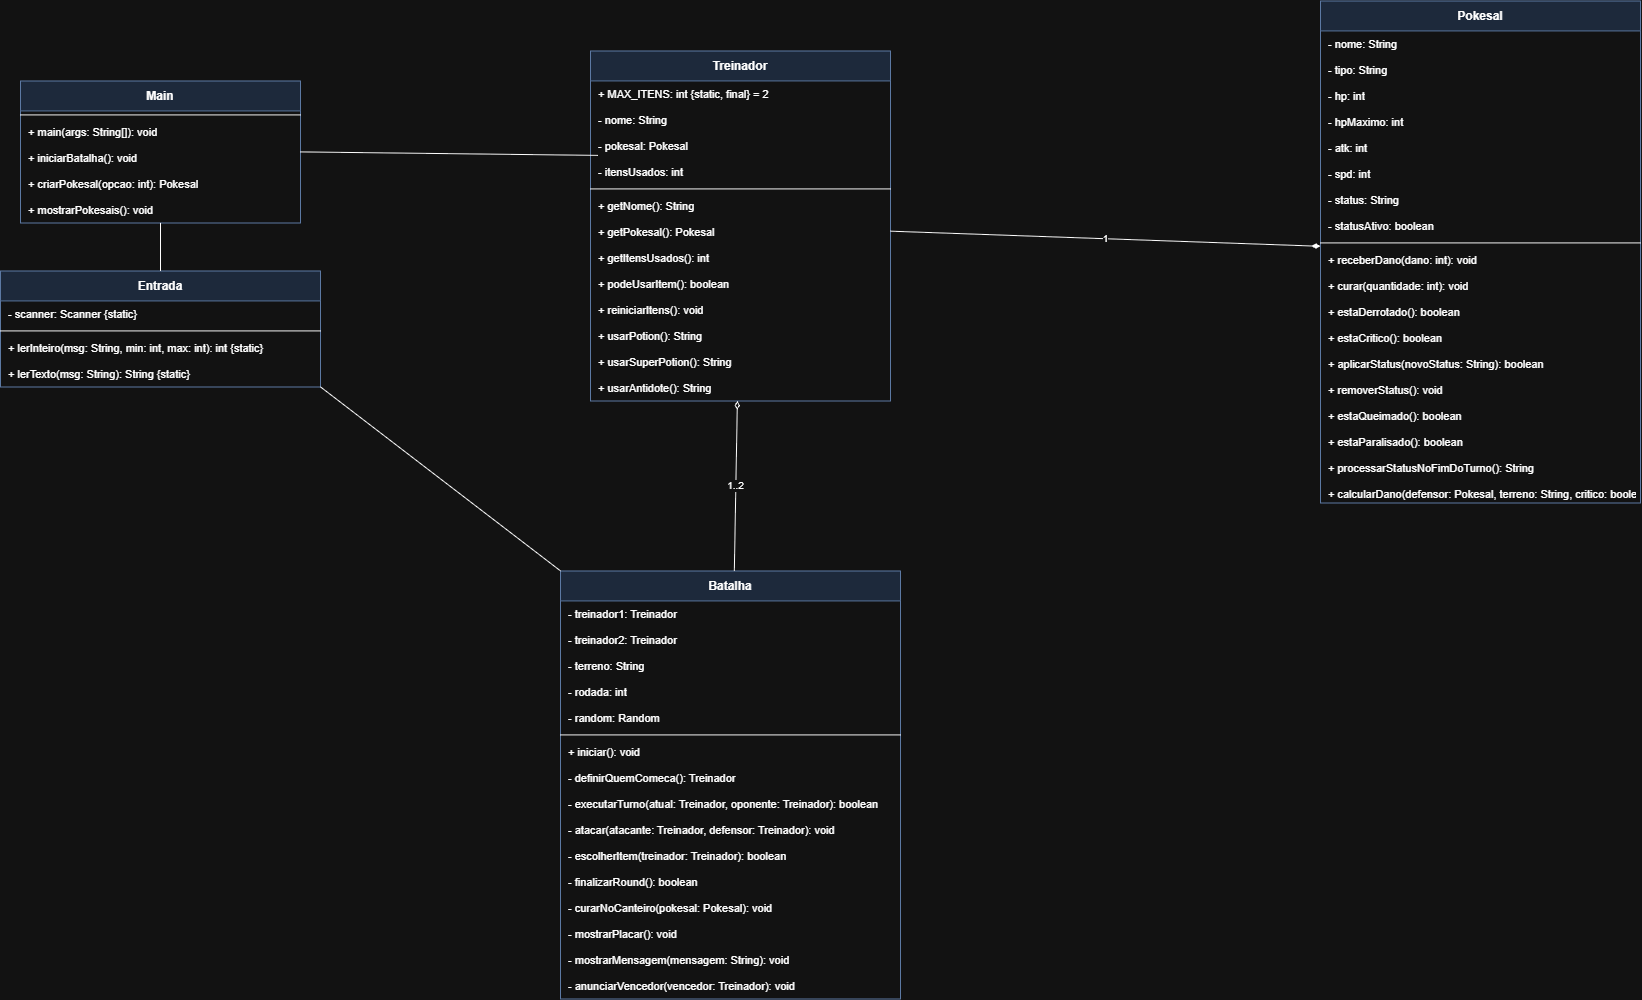

The diagram above was exported from draw.io. Its source (the exported page's mxGraphModel, read from the mxfile embedded in the PNG):
<mxGraphModel dx="3957" dy="2638" grid="1" gridSize="10" guides="1" tooltips="1" connect="1" arrows="1" fold="1" page="1" pageScale="1" pageWidth="1600" pageHeight="1400" math="0" shadow="0">
  <root>
    <mxCell id="0" />
    <mxCell id="1" parent="0" />
    <mxCell id="cls_entrada" parent="1" style="swimlane;fontStyle=1;align=center;verticalAlign=middle;childLayout=stackLayout;horizontal=1;startSize=30;horizontalStack=0;resizeParent=0;resizeParentMax=0;collapsible=0;marginBottom=0;swimlaneFillColor=#ffffff;fillColor=#dae8fc;strokeColor=#6c8ebf;" value="Entrada" vertex="1">
      <mxGeometry height="116" width="320" x="-180" y="150" as="geometry" />
    </mxCell>
    <mxCell id="cls_entrada_a_7f589ada" parent="cls_entrada" style="text;align=left;verticalAlign=middle;spacingLeft=6;spacingRight=4;overflow=hidden;rotatable=0;points=[[0,0.5],[1,0.5]];portConstraint=eastwest;fontSize=11;" value="- scanner: Scanner {static}" vertex="1">
      <mxGeometry height="26" width="320" y="30" as="geometry" />
    </mxCell>
    <mxCell id="cls_entrada_sep" parent="cls_entrada" style="line;strokeWidth=1;fillColor=none;align=left;verticalAlign=middle;spacingTop=-1;spacingLeft=3;spacingRight=3;rotatable=0;labelPosition=right;points=[[0,0.5],[1,0.5]];portConstraint=eastwest;" value="" vertex="1">
      <mxGeometry height="8" width="320" y="56" as="geometry" />
    </mxCell>
    <mxCell id="cls_entrada_m_bcbed9fa" parent="cls_entrada" style="text;align=left;verticalAlign=middle;spacingLeft=6;spacingRight=4;overflow=hidden;rotatable=0;points=[[0,0.5],[1,0.5]];portConstraint=eastwest;fontSize=11;" value="+ lerInteiro(msg: String, min: int, max: int): int {static}" vertex="1">
      <mxGeometry height="26" width="320" y="64" as="geometry" />
    </mxCell>
    <mxCell id="cls_entrada_m_a97e2a55" parent="cls_entrada" style="text;align=left;verticalAlign=middle;spacingLeft=6;spacingRight=4;overflow=hidden;rotatable=0;points=[[0,0.5],[1,0.5]];portConstraint=eastwest;fontSize=11;" value="+ lerTexto(msg: String): String {static}" vertex="1">
      <mxGeometry height="26" width="320" y="90" as="geometry" />
    </mxCell>
    <mxCell id="cls_pokesal" parent="1" style="swimlane;fontStyle=1;align=center;verticalAlign=middle;childLayout=stackLayout;horizontal=1;startSize=30;horizontalStack=0;resizeParent=0;resizeParentMax=0;collapsible=0;marginBottom=0;swimlaneFillColor=#ffffff;fillColor=#dae8fc;strokeColor=#6c8ebf;" value="Pokesal" vertex="1">
      <mxGeometry height="502" width="320" x="1140" y="-120" as="geometry" />
    </mxCell>
    <mxCell id="cls_pokesal_a_eb39c2da" parent="cls_pokesal" style="text;align=left;verticalAlign=middle;spacingLeft=6;spacingRight=4;overflow=hidden;rotatable=0;points=[[0,0.5],[1,0.5]];portConstraint=eastwest;fontSize=11;" value="- nome: String" vertex="1">
      <mxGeometry height="26" width="320" y="30" as="geometry" />
    </mxCell>
    <mxCell id="cls_pokesal_a_bd6497bb" parent="cls_pokesal" style="text;align=left;verticalAlign=middle;spacingLeft=6;spacingRight=4;overflow=hidden;rotatable=0;points=[[0,0.5],[1,0.5]];portConstraint=eastwest;fontSize=11;" value="- tipo: String" vertex="1">
      <mxGeometry height="26" width="320" y="56" as="geometry" />
    </mxCell>
    <mxCell id="cls_pokesal_a_7b400d89" parent="cls_pokesal" style="text;align=left;verticalAlign=middle;spacingLeft=6;spacingRight=4;overflow=hidden;rotatable=0;points=[[0,0.5],[1,0.5]];portConstraint=eastwest;fontSize=11;" value="- hp: int" vertex="1">
      <mxGeometry height="26" width="320" y="82" as="geometry" />
    </mxCell>
    <mxCell id="cls_pokesal_a_017a248c" parent="cls_pokesal" style="text;align=left;verticalAlign=middle;spacingLeft=6;spacingRight=4;overflow=hidden;rotatable=0;points=[[0,0.5],[1,0.5]];portConstraint=eastwest;fontSize=11;" value="- hpMaximo: int" vertex="1">
      <mxGeometry height="26" width="320" y="108" as="geometry" />
    </mxCell>
    <mxCell id="cls_pokesal_a_5d846ba4" parent="cls_pokesal" style="text;align=left;verticalAlign=middle;spacingLeft=6;spacingRight=4;overflow=hidden;rotatable=0;points=[[0,0.5],[1,0.5]];portConstraint=eastwest;fontSize=11;" value="- atk: int" vertex="1">
      <mxGeometry height="26" width="320" y="134" as="geometry" />
    </mxCell>
    <mxCell id="cls_pokesal_a_3fef6bf6" parent="cls_pokesal" style="text;align=left;verticalAlign=middle;spacingLeft=6;spacingRight=4;overflow=hidden;rotatable=0;points=[[0,0.5],[1,0.5]];portConstraint=eastwest;fontSize=11;" value="- spd: int" vertex="1">
      <mxGeometry height="26" width="320" y="160" as="geometry" />
    </mxCell>
    <mxCell id="cls_pokesal_a_e068c91c" parent="cls_pokesal" style="text;align=left;verticalAlign=middle;spacingLeft=6;spacingRight=4;overflow=hidden;rotatable=0;points=[[0,0.5],[1,0.5]];portConstraint=eastwest;fontSize=11;" value="- status: String" vertex="1">
      <mxGeometry height="26" width="320" y="186" as="geometry" />
    </mxCell>
    <mxCell id="cls_pokesal_a_c16163f8" parent="cls_pokesal" style="text;align=left;verticalAlign=middle;spacingLeft=6;spacingRight=4;overflow=hidden;rotatable=0;points=[[0,0.5],[1,0.5]];portConstraint=eastwest;fontSize=11;" value="- statusAtivo: boolean" vertex="1">
      <mxGeometry height="26" width="320" y="212" as="geometry" />
    </mxCell>
    <mxCell id="cls_pokesal_sep" parent="cls_pokesal" style="line;strokeWidth=1;fillColor=none;align=left;verticalAlign=middle;spacingTop=-1;spacingLeft=3;spacingRight=3;rotatable=0;labelPosition=right;points=[[0,0.5],[1,0.5]];portConstraint=eastwest;" value="" vertex="1">
      <mxGeometry height="8" width="320" y="238" as="geometry" />
    </mxCell>
    <mxCell id="cls_pokesal_m_814278d7" parent="cls_pokesal" style="text;align=left;verticalAlign=middle;spacingLeft=6;spacingRight=4;overflow=hidden;rotatable=0;points=[[0,0.5],[1,0.5]];portConstraint=eastwest;fontSize=11;" value="+ receberDano(dano: int): void" vertex="1">
      <mxGeometry height="26" width="320" y="246" as="geometry" />
    </mxCell>
    <mxCell id="cls_pokesal_m_2fe3ed5b" parent="cls_pokesal" style="text;align=left;verticalAlign=middle;spacingLeft=6;spacingRight=4;overflow=hidden;rotatable=0;points=[[0,0.5],[1,0.5]];portConstraint=eastwest;fontSize=11;" value="+ curar(quantidade: int): void" vertex="1">
      <mxGeometry height="26" width="320" y="272" as="geometry" />
    </mxCell>
    <mxCell id="cls_pokesal_m_03351b61" parent="cls_pokesal" style="text;align=left;verticalAlign=middle;spacingLeft=6;spacingRight=4;overflow=hidden;rotatable=0;points=[[0,0.5],[1,0.5]];portConstraint=eastwest;fontSize=11;" value="+ estaDerrotado(): boolean" vertex="1">
      <mxGeometry height="26" width="320" y="298" as="geometry" />
    </mxCell>
    <mxCell id="cls_pokesal_m_cd75c947" parent="cls_pokesal" style="text;align=left;verticalAlign=middle;spacingLeft=6;spacingRight=4;overflow=hidden;rotatable=0;points=[[0,0.5],[1,0.5]];portConstraint=eastwest;fontSize=11;" value="+ estaCritico(): boolean" vertex="1">
      <mxGeometry height="26" width="320" y="324" as="geometry" />
    </mxCell>
    <mxCell id="cls_pokesal_m_20542f09" parent="cls_pokesal" style="text;align=left;verticalAlign=middle;spacingLeft=6;spacingRight=4;overflow=hidden;rotatable=0;points=[[0,0.5],[1,0.5]];portConstraint=eastwest;fontSize=11;" value="+ aplicarStatus(novoStatus: String): boolean" vertex="1">
      <mxGeometry height="26" width="320" y="350" as="geometry" />
    </mxCell>
    <mxCell id="cls_pokesal_m_0a5617ca" parent="cls_pokesal" style="text;align=left;verticalAlign=middle;spacingLeft=6;spacingRight=4;overflow=hidden;rotatable=0;points=[[0,0.5],[1,0.5]];portConstraint=eastwest;fontSize=11;" value="+ removerStatus(): void" vertex="1">
      <mxGeometry height="26" width="320" y="376" as="geometry" />
    </mxCell>
    <mxCell id="cls_pokesal_m_3fd5b700" parent="cls_pokesal" style="text;align=left;verticalAlign=middle;spacingLeft=6;spacingRight=4;overflow=hidden;rotatable=0;points=[[0,0.5],[1,0.5]];portConstraint=eastwest;fontSize=11;" value="+ estaQueimado(): boolean" vertex="1">
      <mxGeometry height="26" width="320" y="402" as="geometry" />
    </mxCell>
    <mxCell id="cls_pokesal_m_ecb40e29" parent="cls_pokesal" style="text;align=left;verticalAlign=middle;spacingLeft=6;spacingRight=4;overflow=hidden;rotatable=0;points=[[0,0.5],[1,0.5]];portConstraint=eastwest;fontSize=11;" value="+ estaParalisado(): boolean" vertex="1">
      <mxGeometry height="26" width="320" y="428" as="geometry" />
    </mxCell>
    <mxCell id="cls_pokesal_m_45fc9629" parent="cls_pokesal" style="text;align=left;verticalAlign=middle;spacingLeft=6;spacingRight=4;overflow=hidden;rotatable=0;points=[[0,0.5],[1,0.5]];portConstraint=eastwest;fontSize=11;" value="+ processarStatusNoFimDoTurno(): String" vertex="1">
      <mxGeometry height="26" width="320" y="454" as="geometry" />
    </mxCell>
    <mxCell id="cls_pokesal_m_7901a02e" parent="cls_pokesal" style="text;align=left;verticalAlign=middle;spacingLeft=6;spacingRight=4;overflow=hidden;rotatable=0;points=[[0,0.5],[1,0.5]];portConstraint=eastwest;fontSize=11;" value="+ calcularDano(defensor: Pokesal, terreno: String, critico: boolean): double" vertex="1">
      <mxGeometry height="26" width="320" y="480" as="geometry" />
    </mxCell>
    <mxCell id="cls_treinador" parent="1" style="swimlane;fontStyle=1;align=center;verticalAlign=middle;childLayout=stackLayout;horizontal=1;startSize=30;horizontalStack=0;resizeParent=0;resizeParentMax=0;collapsible=0;marginBottom=0;swimlaneFillColor=#ffffff;fillColor=#dae8fc;strokeColor=#6c8ebf;" value="Treinador" vertex="1">
      <mxGeometry height="350" width="300" x="410" y="-70" as="geometry" />
    </mxCell>
    <mxCell id="cls_treinador_a_23b738b5" parent="cls_treinador" style="text;align=left;verticalAlign=middle;spacingLeft=6;spacingRight=4;overflow=hidden;rotatable=0;points=[[0,0.5],[1,0.5]];portConstraint=eastwest;fontSize=11;" value="+ MAX_ITENS: int {static, final} = 2" vertex="1">
      <mxGeometry height="26" width="300" y="30" as="geometry" />
    </mxCell>
    <mxCell id="cls_treinador_a_2ad32dc8" parent="cls_treinador" style="text;align=left;verticalAlign=middle;spacingLeft=6;spacingRight=4;overflow=hidden;rotatable=0;points=[[0,0.5],[1,0.5]];portConstraint=eastwest;fontSize=11;" value="- nome: String" vertex="1">
      <mxGeometry height="26" width="300" y="56" as="geometry" />
    </mxCell>
    <mxCell id="cls_treinador_a_830b0537" parent="cls_treinador" style="text;align=left;verticalAlign=middle;spacingLeft=6;spacingRight=4;overflow=hidden;rotatable=0;points=[[0,0.5],[1,0.5]];portConstraint=eastwest;fontSize=11;" value="- pokesal: Pokesal" vertex="1">
      <mxGeometry height="26" width="300" y="82" as="geometry" />
    </mxCell>
    <mxCell id="cls_treinador_a_a0c00bf3" parent="cls_treinador" style="text;align=left;verticalAlign=middle;spacingLeft=6;spacingRight=4;overflow=hidden;rotatable=0;points=[[0,0.5],[1,0.5]];portConstraint=eastwest;fontSize=11;" value="- itensUsados: int" vertex="1">
      <mxGeometry height="26" width="300" y="108" as="geometry" />
    </mxCell>
    <mxCell id="cls_treinador_sep" parent="cls_treinador" style="line;strokeWidth=1;fillColor=none;align=left;verticalAlign=middle;spacingTop=-1;spacingLeft=3;spacingRight=3;rotatable=0;labelPosition=right;points=[[0,0.5],[1,0.5]];portConstraint=eastwest;" value="" vertex="1">
      <mxGeometry height="8" width="300" y="134" as="geometry" />
    </mxCell>
    <mxCell id="cls_treinador_m_a89dc62c" parent="cls_treinador" style="text;align=left;verticalAlign=middle;spacingLeft=6;spacingRight=4;overflow=hidden;rotatable=0;points=[[0,0.5],[1,0.5]];portConstraint=eastwest;fontSize=11;" value="+ getNome(): String" vertex="1">
      <mxGeometry height="26" width="300" y="142" as="geometry" />
    </mxCell>
    <mxCell id="cls_treinador_m_a0410a61" parent="cls_treinador" style="text;align=left;verticalAlign=middle;spacingLeft=6;spacingRight=4;overflow=hidden;rotatable=0;points=[[0,0.5],[1,0.5]];portConstraint=eastwest;fontSize=11;" value="+ getPokesal(): Pokesal" vertex="1">
      <mxGeometry height="26" width="300" y="168" as="geometry" />
    </mxCell>
    <mxCell id="cls_treinador_m_f07d1036" parent="cls_treinador" style="text;align=left;verticalAlign=middle;spacingLeft=6;spacingRight=4;overflow=hidden;rotatable=0;points=[[0,0.5],[1,0.5]];portConstraint=eastwest;fontSize=11;" value="+ getItensUsados(): int" vertex="1">
      <mxGeometry height="26" width="300" y="194" as="geometry" />
    </mxCell>
    <mxCell id="cls_treinador_m_0e9d3c2a" parent="cls_treinador" style="text;align=left;verticalAlign=middle;spacingLeft=6;spacingRight=4;overflow=hidden;rotatable=0;points=[[0,0.5],[1,0.5]];portConstraint=eastwest;fontSize=11;" value="+ podeUsarItem(): boolean" vertex="1">
      <mxGeometry height="26" width="300" y="220" as="geometry" />
    </mxCell>
    <mxCell id="cls_treinador_m_2cf28285" parent="cls_treinador" style="text;align=left;verticalAlign=middle;spacingLeft=6;spacingRight=4;overflow=hidden;rotatable=0;points=[[0,0.5],[1,0.5]];portConstraint=eastwest;fontSize=11;" value="+ reiniciarItens(): void" vertex="1">
      <mxGeometry height="26" width="300" y="246" as="geometry" />
    </mxCell>
    <mxCell id="cls_treinador_m_6a4115d8" parent="cls_treinador" style="text;align=left;verticalAlign=middle;spacingLeft=6;spacingRight=4;overflow=hidden;rotatable=0;points=[[0,0.5],[1,0.5]];portConstraint=eastwest;fontSize=11;" value="+ usarPotion(): String" vertex="1">
      <mxGeometry height="26" width="300" y="272" as="geometry" />
    </mxCell>
    <mxCell id="cls_treinador_m_bb8edcde" parent="cls_treinador" style="text;align=left;verticalAlign=middle;spacingLeft=6;spacingRight=4;overflow=hidden;rotatable=0;points=[[0,0.5],[1,0.5]];portConstraint=eastwest;fontSize=11;" value="+ usarSuperPotion(): String" vertex="1">
      <mxGeometry height="26" width="300" y="298" as="geometry" />
    </mxCell>
    <mxCell id="cls_treinador_m_c762a0fa" parent="cls_treinador" style="text;align=left;verticalAlign=middle;spacingLeft=6;spacingRight=4;overflow=hidden;rotatable=0;points=[[0,0.5],[1,0.5]];portConstraint=eastwest;fontSize=11;" value="+ usarAntidote(): String" vertex="1">
      <mxGeometry height="26" width="300" y="324" as="geometry" />
    </mxCell>
    <mxCell id="cls_batalha" parent="1" style="swimlane;fontStyle=1;align=center;verticalAlign=middle;childLayout=stackLayout;horizontal=1;startSize=30;horizontalStack=0;resizeParent=0;resizeParentMax=0;collapsible=0;marginBottom=0;swimlaneFillColor=#ffffff;fillColor=#dae8fc;strokeColor=#6c8ebf;" value="Batalha" vertex="1">
      <mxGeometry height="428" width="340" x="380" y="450" as="geometry" />
    </mxCell>
    <mxCell id="cls_batalha_a_76ba7731" parent="cls_batalha" style="text;align=left;verticalAlign=middle;spacingLeft=6;spacingRight=4;overflow=hidden;rotatable=0;points=[[0,0.5],[1,0.5]];portConstraint=eastwest;fontSize=11;" value="- treinador1: Treinador" vertex="1">
      <mxGeometry height="26" width="340" y="30" as="geometry" />
    </mxCell>
    <mxCell id="cls_batalha_a_b1951821" parent="cls_batalha" style="text;align=left;verticalAlign=middle;spacingLeft=6;spacingRight=4;overflow=hidden;rotatable=0;points=[[0,0.5],[1,0.5]];portConstraint=eastwest;fontSize=11;" value="- treinador2: Treinador" vertex="1">
      <mxGeometry height="26" width="340" y="56" as="geometry" />
    </mxCell>
    <mxCell id="cls_batalha_a_cf99bb38" parent="cls_batalha" style="text;align=left;verticalAlign=middle;spacingLeft=6;spacingRight=4;overflow=hidden;rotatable=0;points=[[0,0.5],[1,0.5]];portConstraint=eastwest;fontSize=11;" value="- terreno: String" vertex="1">
      <mxGeometry height="26" width="340" y="82" as="geometry" />
    </mxCell>
    <mxCell id="cls_batalha_a_c1f0dd3c" parent="cls_batalha" style="text;align=left;verticalAlign=middle;spacingLeft=6;spacingRight=4;overflow=hidden;rotatable=0;points=[[0,0.5],[1,0.5]];portConstraint=eastwest;fontSize=11;" value="- rodada: int" vertex="1">
      <mxGeometry height="26" width="340" y="108" as="geometry" />
    </mxCell>
    <mxCell id="cls_batalha_a_1aa3d4fe" parent="cls_batalha" style="text;align=left;verticalAlign=middle;spacingLeft=6;spacingRight=4;overflow=hidden;rotatable=0;points=[[0,0.5],[1,0.5]];portConstraint=eastwest;fontSize=11;" value="- random: Random" vertex="1">
      <mxGeometry height="26" width="340" y="134" as="geometry" />
    </mxCell>
    <mxCell id="cls_batalha_sep" parent="cls_batalha" style="line;strokeWidth=1;fillColor=none;align=left;verticalAlign=middle;spacingTop=-1;spacingLeft=3;spacingRight=3;rotatable=0;labelPosition=right;points=[[0,0.5],[1,0.5]];portConstraint=eastwest;" value="" vertex="1">
      <mxGeometry height="8" width="340" y="160" as="geometry" />
    </mxCell>
    <mxCell id="cls_batalha_m_bc79f341" parent="cls_batalha" style="text;align=left;verticalAlign=middle;spacingLeft=6;spacingRight=4;overflow=hidden;rotatable=0;points=[[0,0.5],[1,0.5]];portConstraint=eastwest;fontSize=11;" value="+ iniciar(): void" vertex="1">
      <mxGeometry height="26" width="340" y="168" as="geometry" />
    </mxCell>
    <mxCell id="cls_batalha_m_4bb74579" parent="cls_batalha" style="text;align=left;verticalAlign=middle;spacingLeft=6;spacingRight=4;overflow=hidden;rotatable=0;points=[[0,0.5],[1,0.5]];portConstraint=eastwest;fontSize=11;" value="- definirQuemComeca(): Treinador" vertex="1">
      <mxGeometry height="26" width="340" y="194" as="geometry" />
    </mxCell>
    <mxCell id="cls_batalha_m_0c2acf56" parent="cls_batalha" style="text;align=left;verticalAlign=middle;spacingLeft=6;spacingRight=4;overflow=hidden;rotatable=0;points=[[0,0.5],[1,0.5]];portConstraint=eastwest;fontSize=11;" value="- executarTurno(atual: Treinador, oponente: Treinador): boolean" vertex="1">
      <mxGeometry height="26" width="340" y="220" as="geometry" />
    </mxCell>
    <mxCell id="cls_batalha_m_081023db" parent="cls_batalha" style="text;align=left;verticalAlign=middle;spacingLeft=6;spacingRight=4;overflow=hidden;rotatable=0;points=[[0,0.5],[1,0.5]];portConstraint=eastwest;fontSize=11;" value="- atacar(atacante: Treinador, defensor: Treinador): void" vertex="1">
      <mxGeometry height="26" width="340" y="246" as="geometry" />
    </mxCell>
    <mxCell id="cls_batalha_m_926a43c5" parent="cls_batalha" style="text;align=left;verticalAlign=middle;spacingLeft=6;spacingRight=4;overflow=hidden;rotatable=0;points=[[0,0.5],[1,0.5]];portConstraint=eastwest;fontSize=11;" value="- escolherItem(treinador: Treinador): boolean" vertex="1">
      <mxGeometry height="26" width="340" y="272" as="geometry" />
    </mxCell>
    <mxCell id="cls_batalha_m_11b95f26" parent="cls_batalha" style="text;align=left;verticalAlign=middle;spacingLeft=6;spacingRight=4;overflow=hidden;rotatable=0;points=[[0,0.5],[1,0.5]];portConstraint=eastwest;fontSize=11;" value="- finalizarRound(): boolean" vertex="1">
      <mxGeometry height="26" width="340" y="298" as="geometry" />
    </mxCell>
    <mxCell id="cls_batalha_m_e27bc885" parent="cls_batalha" style="text;align=left;verticalAlign=middle;spacingLeft=6;spacingRight=4;overflow=hidden;rotatable=0;points=[[0,0.5],[1,0.5]];portConstraint=eastwest;fontSize=11;" value="- curarNoCanteiro(pokesal: Pokesal): void" vertex="1">
      <mxGeometry height="26" width="340" y="324" as="geometry" />
    </mxCell>
    <mxCell id="cls_batalha_m_9b17745e" parent="cls_batalha" style="text;align=left;verticalAlign=middle;spacingLeft=6;spacingRight=4;overflow=hidden;rotatable=0;points=[[0,0.5],[1,0.5]];portConstraint=eastwest;fontSize=11;" value="- mostrarPlacar(): void" vertex="1">
      <mxGeometry height="26" width="340" y="350" as="geometry" />
    </mxCell>
    <mxCell id="cls_batalha_m_d781b4d4" parent="cls_batalha" style="text;align=left;verticalAlign=middle;spacingLeft=6;spacingRight=4;overflow=hidden;rotatable=0;points=[[0,0.5],[1,0.5]];portConstraint=eastwest;fontSize=11;" value="- mostrarMensagem(mensagem: String): void" vertex="1">
      <mxGeometry height="26" width="340" y="376" as="geometry" />
    </mxCell>
    <mxCell id="cls_batalha_m_b952e412" parent="cls_batalha" style="text;align=left;verticalAlign=middle;spacingLeft=6;spacingRight=4;overflow=hidden;rotatable=0;points=[[0,0.5],[1,0.5]];portConstraint=eastwest;fontSize=11;" value="- anunciarVencedor(vencedor: Treinador): void" vertex="1">
      <mxGeometry height="26" width="340" y="402" as="geometry" />
    </mxCell>
    <mxCell id="e1" edge="1" parent="1" source="cls_batalha" style="endArrow=diamondThin;startArrow=none;endFill=0;html=1;fontSize=10;rounded=0;" target="cls_treinador" value="1..2">
      <mxGeometry relative="1" as="geometry" />
    </mxCell>
    <mxCell id="e2" edge="1" parent="1" source="cls_treinador" style="endArrow=diamondThin;startArrow=none;endFill=1;html=1;fontSize=10;rounded=0;" target="cls_pokesal" value="1">
      <mxGeometry relative="1" as="geometry" />
    </mxCell>
    <mxCell id="oOndRhtGGa_7HUDXkAaX-1" parent="1" style="swimlane;fontStyle=1;align=center;verticalAlign=middle;childLayout=stackLayout;horizontal=1;startSize=30;horizontalStack=0;resizeParent=0;resizeParentMax=0;collapsible=0;marginBottom=0;swimlaneFillColor=#ffffff;fillColor=#dae8fc;strokeColor=#6c8ebf;" value="Main" vertex="1">
      <mxGeometry height="142" width="280" x="-160" y="-40" as="geometry" />
    </mxCell>
    <mxCell id="oOndRhtGGa_7HUDXkAaX-2" parent="oOndRhtGGa_7HUDXkAaX-1" style="line;strokeWidth=1;fillColor=none;align=left;verticalAlign=middle;spacingTop=-1;spacingLeft=3;spacingRight=3;rotatable=0;labelPosition=right;points=[[0,0.5],[1,0.5]];portConstraint=eastwest;" value="" vertex="1">
      <mxGeometry height="8" width="280" y="30" as="geometry" />
    </mxCell>
    <mxCell id="oOndRhtGGa_7HUDXkAaX-3" parent="oOndRhtGGa_7HUDXkAaX-1" style="text;align=left;verticalAlign=middle;spacingLeft=6;spacingRight=4;overflow=hidden;rotatable=0;points=[[0,0.5],[1,0.5]];portConstraint=eastwest;fontSize=11;" value="+ main(args: String[]): void" vertex="1">
      <mxGeometry height="26" width="280" y="38" as="geometry" />
    </mxCell>
    <mxCell id="oOndRhtGGa_7HUDXkAaX-4" parent="oOndRhtGGa_7HUDXkAaX-1" style="text;align=left;verticalAlign=middle;spacingLeft=6;spacingRight=4;overflow=hidden;rotatable=0;points=[[0,0.5],[1,0.5]];portConstraint=eastwest;fontSize=11;" value="+ iniciarBatalha(): void" vertex="1">
      <mxGeometry height="26" width="280" y="64" as="geometry" />
    </mxCell>
    <mxCell id="oOndRhtGGa_7HUDXkAaX-5" parent="oOndRhtGGa_7HUDXkAaX-1" style="text;align=left;verticalAlign=middle;spacingLeft=6;spacingRight=4;overflow=hidden;rotatable=0;points=[[0,0.5],[1,0.5]];portConstraint=eastwest;fontSize=11;" value="+ criarPokesal(opcao: int): Pokesal" vertex="1">
      <mxGeometry height="26" width="280" y="90" as="geometry" />
    </mxCell>
    <mxCell id="oOndRhtGGa_7HUDXkAaX-6" parent="oOndRhtGGa_7HUDXkAaX-1" style="text;align=left;verticalAlign=middle;spacingLeft=6;spacingRight=4;overflow=hidden;rotatable=0;points=[[0,0.5],[1,0.5]];portConstraint=eastwest;fontSize=11;" value="+ mostrarPokesais(): void" vertex="1">
      <mxGeometry height="26" width="280" y="116" as="geometry" />
    </mxCell>
    <mxCell id="oOndRhtGGa_7HUDXkAaX-8" edge="1" parent="1" source="cls_batalha" style="endArrow=none;html=1;rounded=0;entryX=1;entryY=1;entryDx=0;entryDy=0;exitX=0;exitY=0;exitDx=0;exitDy=0;" target="cls_entrada" value="">
      <mxGeometry height="50" relative="1" width="50" as="geometry">
        <mxPoint x="60" y="440" as="sourcePoint" />
        <mxPoint x="110" y="390" as="targetPoint" />
      </mxGeometry>
    </mxCell>
    <mxCell id="oOndRhtGGa_7HUDXkAaX-9" edge="1" parent="1" source="cls_entrada" style="endArrow=none;html=1;rounded=0;exitX=0.5;exitY=0;exitDx=0;exitDy=0;entryX=0.5;entryY=1;entryDx=0;entryDy=0;" target="oOndRhtGGa_7HUDXkAaX-1" value="">
      <mxGeometry height="50" relative="1" width="50" as="geometry">
        <mxPoint x="280" y="50" as="sourcePoint" />
        <mxPoint x="330" as="targetPoint" />
      </mxGeometry>
    </mxCell>
    <mxCell id="oOndRhtGGa_7HUDXkAaX-11" edge="1" parent="1" source="oOndRhtGGa_7HUDXkAaX-1" style="endArrow=none;html=1;rounded=0;exitX=1;exitY=0.5;exitDx=0;exitDy=0;entryX=0.025;entryY=-0.135;entryDx=0;entryDy=0;entryPerimeter=0;" target="cls_treinador_a_a0c00bf3" value="">
      <mxGeometry height="50" relative="1" width="50" as="geometry">
        <mxPoint x="220" y="80" as="sourcePoint" />
        <mxPoint x="270" y="30" as="targetPoint" />
      </mxGeometry>
    </mxCell>
  </root>
</mxGraphModel>